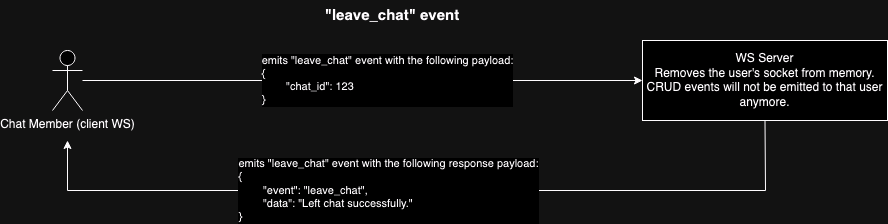

The diagram above was exported from draw.io. Its source (the exported page's mxGraphModel, read from the mxfile embedded in the PNG):
<mxGraphModel dx="932" dy="1728" grid="1" gridSize="10" guides="1" tooltips="1" connect="1" arrows="1" fold="1" page="1" pageScale="1" pageWidth="850" pageHeight="1100" math="0" shadow="0">
  <root>
    <mxCell id="0" />
    <mxCell id="1" parent="0" />
    <mxCell id="2" value="Chat Member (client WS)" style="shape=umlActor;verticalLabelPosition=bottom;verticalAlign=top;html=1;outlineConnect=0;" vertex="1" parent="1">
      <mxGeometry x="60" y="210" width="30" height="60" as="geometry" />
    </mxCell>
    <mxCell id="3" value="&lt;div&gt;WS Server&lt;/div&gt;&lt;div&gt;Removes the user's socket from memory.&lt;/div&gt;&lt;div&gt;CRUD events will not be emitted to that user anymore.&lt;br&gt;&lt;/div&gt;" style="rounded=0;whiteSpace=wrap;html=1;" vertex="1" parent="1">
      <mxGeometry x="650" y="200" width="245" height="80" as="geometry" />
    </mxCell>
    <mxCell id="4" value="" style="endArrow=classic;startArrow=none;html=1;rounded=0;entryX=0;entryY=0.5;entryDx=0;entryDy=0;startFill=0;" edge="1" source="2" target="3" parent="1">
      <mxGeometry width="50" height="50" relative="1" as="geometry">
        <mxPoint x="435" y="410" as="sourcePoint" />
        <mxPoint x="485" y="360" as="targetPoint" />
      </mxGeometry>
    </mxCell>
    <mxCell id="5" value="&lt;div&gt;emits &quot;leave_chat&quot; event with the following payload:&lt;/div&gt;&lt;div align=&quot;left&quot;&gt;{&lt;/div&gt;&lt;div align=&quot;left&quot;&gt;&lt;span style=&quot;white-space: pre;&quot;&gt;&#09;&lt;/span&gt;&quot;chat_id&quot;: 123&lt;br&gt;&lt;/div&gt;&lt;div align=&quot;left&quot;&gt;}&lt;br&gt;&lt;/div&gt;" style="edgeLabel;html=1;align=center;verticalAlign=middle;resizable=0;points=[];" vertex="1" connectable="0" parent="4">
      <mxGeometry x="-0.1378" y="1" relative="1" as="geometry">
        <mxPoint x="64" y="1" as="offset" />
      </mxGeometry>
    </mxCell>
    <mxCell id="6" value="" style="endArrow=classic;html=1;rounded=0;exitX=0.5;exitY=1;exitDx=0;exitDy=0;" edge="1" source="3" parent="1">
      <mxGeometry width="50" height="50" relative="1" as="geometry">
        <mxPoint x="300" y="320" as="sourcePoint" />
        <mxPoint x="75" y="300" as="targetPoint" />
        <Array as="points">
          <mxPoint x="773" y="350" />
          <mxPoint x="75" y="350" />
        </Array>
      </mxGeometry>
    </mxCell>
    <mxCell id="7" value="&lt;div&gt;emits &quot;leave_chat&quot; event with the following response payload:&lt;/div&gt;&lt;div align=&quot;left&quot;&gt;{&lt;/div&gt;&lt;div align=&quot;left&quot;&gt;&lt;span style=&quot;white-space: pre;&quot;&gt;&#09;&lt;/span&gt;&quot;event&quot;: &quot;leave_chat&quot;,&lt;/div&gt;&lt;div align=&quot;left&quot;&gt;&lt;span style=&quot;white-space: pre;&quot;&gt;&#09;&lt;/span&gt;&quot;data&quot;: &quot;Left chat successfully.&quot;&lt;/div&gt;&lt;div align=&quot;left&quot;&gt;}&lt;br&gt;&lt;/div&gt;" style="edgeLabel;html=1;align=center;verticalAlign=middle;resizable=0;points=[];" vertex="1" connectable="0" parent="6">
      <mxGeometry x="0.1304" relative="1" as="geometry">
        <mxPoint x="14" as="offset" />
      </mxGeometry>
    </mxCell>
    <mxCell id="8" value="&lt;b&gt;&lt;font style=&quot;font-size: 15px;&quot;&gt;&quot;leave_chat&quot; event&lt;/font&gt;&lt;/b&gt;" style="text;html=1;align=center;verticalAlign=middle;whiteSpace=wrap;rounded=0;" vertex="1" parent="1">
      <mxGeometry x="305" y="160" width="190" height="30" as="geometry" />
    </mxCell>
  </root>
</mxGraphModel>